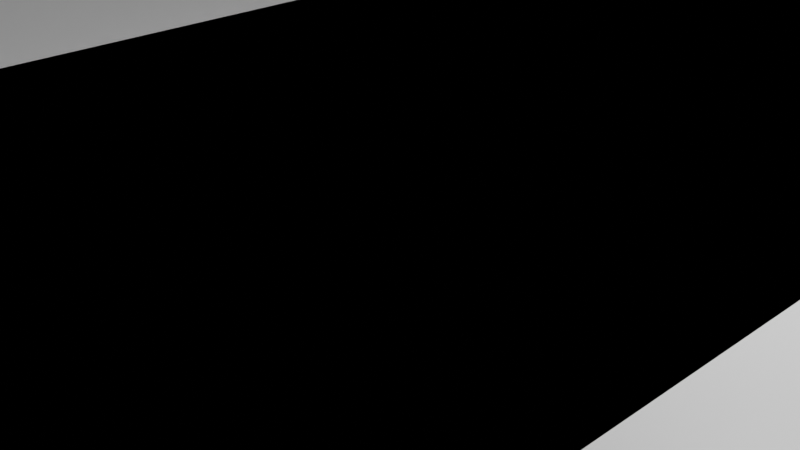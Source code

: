 # Source: building1.blend  (saved by Blender 2.81.16; exported with 4.5.12 LTS)
import bpy
from mathutils import Matrix  # noqa: F401  (used for matrix-valued properties, if any)

bpy.ops.wm.read_factory_settings(use_empty=True)
scene = bpy.context.scene
scene.name = 'Scene'

# ---- collections
col_collection = bpy.data.collections.new('Collection'); scene.collection.children.link(col_collection)

# ---- materials (node trees are filled in below, after node groups)
mat_material = bpy.data.materials.new('Material')
mat_material.alpha_threshold = 0.0
mat_material.use_transparent_shadow = False
mat_material.line_color = (0.0, 0.0, 0.0, 1.0)

# ---- material node trees
mat_material.use_nodes = True; mat_material.node_tree.nodes.clear()
_N = mat_material.node_tree.nodes; _L = mat_material.node_tree.links
n0 = _N.new('ShaderNodeOutputMaterial'); n0.name = 'Material Output'; n0.location = (300, 300)
n1 = _N.new('ShaderNodeBsdfPrincipled'); n1.name = 'Principled BSDF'; n1.location = (10, 300)
n1.distribution = 'GGX'
n1.subsurface_method = 'BURLEY'
n1.inputs[2].default_value = 0.4
n1.inputs[3].default_value = 1.45
n1.inputs[27].default_value = (0.0, 0.0, 0.0, 1.0)
n1.inputs[28].default_value = 1.0
_L.new(n1.outputs[0], n0.inputs[0])
n0.is_active_output = True

# ---- world
world_world = bpy.data.worlds.new('World'); scene.world = world_world
world_world.use_nodes = True; world_world.node_tree.nodes.clear()
_N = world_world.node_tree.nodes; _L = world_world.node_tree.links
n0 = _N.new('ShaderNodeOutputWorld'); n0.name = 'World Output'; n0.location = (300, 300)
n1 = _N.new('ShaderNodeBackground'); n1.name = 'Background'; n1.location = (10, 300)
n1.inputs[0].default_value = (0.05088, 0.05088, 0.05088, 1.0)
_L.new(n1.outputs[0], n0.inputs[0])
n0.is_active_output = True
world_world.color = (0.05088, 0.05088, 0.05088)
world_world.use_sun_shadow = False
world_world.sun_shadow_jitter_overblur = 0.0

# ---- cameras
cam_camera = bpy.data.cameras.new('Camera')
cam_camera.clip_end = 100.0
cam_camera.ortho_scale = 7.314

# ---- lights
light_light = bpy.data.lights.new('Light', 'POINT')
light_light.transmission_factor = 0.0
light_light.energy = 1000.0
light_light.shadow_soft_size = 0.1
light_light.shadow_maximum_resolution = 0.006
light_light.use_absolute_resolution = True

# ---- meshes
me_cube = bpy.data.meshes.new('Cube')
me_cube.from_pydata([(1.0, 1.0, 1.0), (0.3971, 1.0, -1.0), (1.0, -1.0, 1.0), (0.3971, -1.0, -1.0), (-1.0, 1.0, 1.0), (-1.0, 1.0, -1.0), (-1.0, -1.0, 1.0), (-1.0, -1.0, -1.0), (0.3971, 1.0, 0.0), (-1.0, -1.0, 0.0), (0.3971, -1.0, 0.0), (-1.0, 1.0, 0.0), (-1.0, -1.0, 0.0), (0.9991, 1.0, -5.96e-08), (0.9991, -1.0, -5.96e-08), (-1.0, 1.0, 0.0), (-1.0, -1.0, 1.994), (1.0, 1.0, 1.994), (1.0, -1.0, 1.994), (-1.0, 1.0, 1.994), (-1.0, -1.0, 1.994), (1.0, 1.0, 1.994), (1.0, -1.0, 1.994), (-1.0, 1.0, 1.994), (-9.03e-05, -9.03e-05, 1.994), (9.03e-05, 9.03e-05, 1.994), (9.03e-05, -9.03e-05, 1.994), (-9.03e-05, 9.03e-05, 1.994), (-0.3979, 1.0, -5.96e-08), (-1.0, 1.0, 0.0), (-0.3979, -1.0, -5.96e-08), (-1.0, -1.0, 0.0), (0.4359, 1.098, 2.912e-09), (0.4359, -1.098, 2.912e-09), (1.097, 1.098, -6.252e-08), (1.097, -1.098, -6.252e-08), (-1.098, 1.098, 2.912e-09), (-1.098, -1.098, 2.912e-09), (-0.4368, 1.098, -6.252e-08), (-0.4368, -1.098, -6.252e-08), (0.4359, 1.098, 0.06599), (0.4359, -1.098, 0.06599), (1.097, 1.098, 0.06599), (1.097, -1.098, 0.06599), (-1.098, 1.098, 0.06599), (-1.098, -1.098, 0.06599), (-0.4368, 1.098, 0.06599), (-0.4368, -1.098, 0.06599), (0.3946, 0.9938, 0.06599), (0.3946, -0.9938, 0.06599), (0.9929, 0.9938, 0.06599), (0.9929, -0.9938, 0.06599), (-0.9937, 0.9938, 0.06599), (-0.9937, -0.9938, 0.06599), (-0.3954, 0.9938, 0.06599), (-0.3954, -0.9938, 0.06599), (1.102, -1.102, 1.0), (-1.102, -1.102, 1.0), (1.102, 1.102, 1.0), (-1.102, 1.102, 1.0), (1.102, -1.102, 1.064), (-1.102, -1.102, 1.064), (1.102, 1.102, 1.064), (-1.102, 1.102, 1.064), (0.9949, -0.9949, 1.064), (-0.9949, -0.9949, 1.064), (0.9949, 0.9949, 1.064), (-0.9949, 0.9949, 1.064), (-1.101, 1.101, 1.994), (1.101, 1.101, 1.994), (1.101, -1.101, 1.994), (-1.101, -1.101, 1.994), (-9.941e-05, 9.941e-05, 1.994), (9.941e-05, 9.941e-05, 1.994), (9.941e-05, -9.941e-05, 1.994), (-9.941e-05, -9.941e-05, 1.994), (-1.101, 1.101, 1.933), (1.101, 1.101, 1.933), (1.101, -1.101, 1.933), (-1.101, -1.101, 1.933), (-9.941e-05, 9.941e-05, 1.933), (9.941e-05, 9.941e-05, 1.933), (9.941e-05, -9.941e-05, 1.933), (-9.941e-05, -9.941e-05, 1.933), (-0.9624, 0.9624, 1.933), (0.9624, 0.9624, 1.933), (0.9624, -0.9624, 1.933), (-0.9624, -0.9624, 1.933), (-8.691e-05, 8.691e-05, 1.933), (8.691e-05, 8.691e-05, 1.933), (8.691e-05, -8.691e-05, 1.933), (-8.691e-05, -8.691e-05, 1.933), (0.9999, 0.7556, 1.694), (1.0, 0.7556, 1.694), (0.9998, 0.489, 1.484), (1.0, 0.489, 1.694), (0.9999, 0.489, 1.694), (0.9997, 0.489, 1.294), (1.0, 0.489, 1.294), (0.9997, 0.7556, 1.294), (1.0, 0.7556, 1.294), (1.0, -0.4518, 1.694), (0.9999, -0.4518, 1.694), (1.0, -0.7184, 1.694), (0.9999, -0.7184, 1.694), (0.9997, -0.7184, 1.397), (1.0, -0.7184, 1.294), (0.9997, -0.7184, 1.294), (1.0, -0.4518, 1.294), (0.9997, -0.4518, 1.294), (0.9998, -0.4518, 1.591), (0.9995, 0.7556, 0.7399), (0.9995, 0.489, 0.7399), (0.9993, 0.489, 0.3399), (0.9993, 0.7556, 0.3399), (0.9995, -0.4518, 0.7399), (0.9995, -0.7184, 0.7399), (0.9993, -0.7184, 0.3399), (0.9993, -0.4518, 0.3399), (0.9999, 0.7556, 1.694), (1.0, 0.7556, 1.694), (0.9999, 0.489, 1.694), (0.9997, 0.489, 1.294), (1.0, 0.489, 1.294), (0.9997, 0.7556, 1.294), (1.0, 0.7556, 1.294), (1.0, -0.4518, 1.694), (0.9999, -0.4518, 1.694), (1.0, -0.7184, 1.694), (0.9999, -0.7184, 1.694), (1.0, -0.7184, 1.294), (0.9997, -0.7184, 1.294), (1.0, -0.4518, 1.294), (0.9997, -0.4518, 1.294), (0.9995, 0.7556, 0.7399), (0.9995, 0.489, 0.7399), (0.9993, 0.489, 0.3399), (0.9993, 0.7556, 0.3399), (0.9995, -0.4518, 0.7399), (0.9995, -0.7184, 0.7399), (0.9993, -0.7184, 0.3399), (0.9993, -0.4518, 0.3399)], [], [(6, 2, 56, 57), (22, 2, 6, 20), (20, 6, 4, 23), (5, 1, 3, 7), (21, 0, 100, 93, 95, 22), (23, 4, 0, 21), (5, 11, 8, 1), (1, 8, 10, 3), (7, 9, 11, 5), (3, 10, 9, 7), (11, 15, 13, 8), (14, 10, 31, 30), (9, 12, 15, 11), (10, 14, 12, 9), (15, 19, 17, 13), (13, 111, 114, 113, 14), (12, 16, 19, 15), (14, 18, 16, 12), (19, 23, 21, 17), (17, 21, 22, 18), (16, 20, 23, 19), (18, 22, 20, 16), (23, 20, 71, 68), (27, 25, 73, 72), (24, 27, 72, 75), (22, 21, 69, 70), (29, 28, 30, 31), (8, 29, 36, 32), (8, 13, 28, 29), (10, 8, 32, 33), (34, 35, 43, 42), (39, 38, 46, 47), (14, 30, 39, 35), (30, 28, 38, 39), (28, 13, 34, 38), (13, 14, 35, 34), (31, 10, 33, 37), (29, 31, 37, 36), (43, 47, 55, 51), (40, 44, 52, 48), (38, 34, 42, 46), (37, 33, 41, 45), (36, 37, 45, 44), (33, 32, 40, 41), (32, 36, 44, 40), (35, 39, 47, 43), (50, 51, 55, 54), (49, 48, 52, 53), (47, 46, 54, 55), (42, 43, 51, 50), (46, 42, 50, 54), (45, 41, 49, 53), (44, 45, 53, 52), (41, 40, 48, 49), (59, 57, 61, 63), (4, 6, 57, 59), (2, 0, 58, 56), (0, 4, 59, 58), (63, 61, 65, 67), (57, 56, 60, 61), (58, 59, 63, 62), (56, 58, 62, 60), (66, 67, 65, 64), (61, 60, 64, 65), (62, 63, 67, 66), (60, 62, 66, 64), (69, 68, 76, 77), (68, 71, 79, 76), (72, 73, 81, 80), (75, 72, 80, 83), (21, 23, 68, 69), (26, 24, 75, 74), (25, 26, 74, 73), (20, 22, 70, 71), (80, 81, 89, 88), (83, 80, 88, 91), (78, 77, 85, 86), (79, 78, 86, 87), (74, 75, 83, 82), (73, 74, 82, 81), (71, 70, 78, 79), (70, 69, 77, 78), (84, 87, 91, 88), (85, 84, 88, 89), (87, 86, 90, 91), (86, 85, 89, 90), (76, 79, 87, 84), (77, 76, 84, 85), (82, 83, 91, 90), (81, 82, 90, 89), (107, 106, 130, 131), (106, 103, 128, 130), (22, 95, 98, 108, 101, 103), (98, 97, 94, 96, 95), (95, 96, 92, 93), (18, 94, 96, 92, 17), (109, 108, 101, 102, 110), (103, 106, 108, 98, 100, 0, 2, 22), (99, 97, 122, 124), (106, 107, 105, 104, 103), (116, 117, 140, 139), (18, 105, 104, 102, 110, 94), (14, 113, 115, 118, 117), (116, 115, 113, 112, 111, 13, 17, 92, 99, 97, 94, 110, 109, 107, 105, 18, 14, 117), (124, 125, 120, 119), (122, 123, 125, 124), (131, 130, 132, 133), (128, 129, 127, 126), (117, 118, 141, 140), (98, 100, 125, 123), (111, 112, 135, 134), (102, 101, 126, 127), (115, 116, 139, 138), (106, 108, 132, 130), (112, 113, 136, 135), (108, 109, 133, 132), (118, 115, 138, 141), (100, 93, 120, 125), (109, 107, 131, 133), (113, 114, 137, 136), (92, 96, 121, 119), (103, 104, 129, 128), (113, 115, 138, 136), (92, 99, 124, 119), (101, 103, 128, 126), (114, 111, 134, 137), (97, 98, 123, 122), (101, 108, 132, 126), (104, 102, 127, 129), (98, 108, 132, 123), (93, 92, 119, 120)])
_uv = me_cube.uv_layers.new(name='UVMap')
_uv.uv.foreach_set('vector', [0.625, 1.0, 0.625, 0.75, 0.625, 0.75, 0.625, 1.0, 0.625, 0.75, 0.625, 0.75, 0.625, 1.0, 0.625, 1.0, 0.625, 0.0, 0.625, 0.0, 0.625, 0.25, 0.625, 0.25, 0.125, 0.5, 0.375, 0.5, 0.375, 0.75, 0.125, 0.75, 0.625, 0.5, 0.625, 0.5, 0.625, 0.5305, 0.625, 0.5305, 0.625, 0.5639, 0.625, 0.75, 0.625, 0.25, 0.625, 0.25, 0.625, 0.5, 0.625, 0.5, 0.375, 0.25, 0.5, 0.25, 0.5, 0.5, 0.375, 0.5, 0.375, 0.5, 0.5, 0.5, 0.5, 0.75, 0.375, 0.75, 0.375, 0.0, 0.5, 0.0, 0.5, 0.25, 0.375, 0.25, 0.375, 0.75, 0.5, 0.75, 0.5, 1.0, 0.375, 1.0, 0.5, 0.25, 0.5, 0.2538, 0.5, 0.5, 0.5, 0.5, 0.5, 0.75, 0.5, 0.75, 0.5, 0.75, 0.5, 0.75, 0.5, 0.0, 0.5, 0.0, 0.5, 0.2538, 0.5, 0.25, 0.5, 0.75, 0.5, 0.75, 0.5, 0.9943, 0.5, 1.0, 0.5, 0.2538, 0.625, 0.25, 0.625, 0.5, 0.5, 0.5, 0.5, 0.5, 0.5464, 0.5305, 0.5213, 0.5305, 0.5213, 0.5639, 0.5, 0.75, 0.5, 0.0, 0.625, 0.0, 0.625, 0.25, 0.5, 0.2538, 0.5, 0.75, 0.625, 0.75, 0.625, 1.0, 0.5, 0.9943, 0.625, 0.25, 0.625, 0.25, 0.625, 0.5, 0.625, 0.5, 0.625, 0.5, 0.625, 0.5, 0.625, 0.75, 0.625, 0.75, 0.625, 0.0, 0.625, 0.0, 0.625, 0.25, 0.625, 0.25, 0.625, 0.75, 0.625, 0.75, 0.625, 1.0, 0.625, 1.0, 0.625, 0.25, 0.625, 0.0, 0.625, 0.0, 0.625, 0.25, 0.0, 0.0, 0.0, 0.0, 0.0, 0.0, 0.0, 0.0, 0.0, 0.0, 0.0, 0.0, 0.0, 0.0, 0.0, 0.0, 0.625, 0.75, 0.625, 0.5, 0.625, 0.5, 0.625, 0.75, 0.5, 0.5, 0.5, 0.5, 0.5, 0.75, 0.5, 0.75, 0.5, 0.5, 0.5, 0.5, 0.5, 0.5, 0.5, 0.5, 0.5, 0.5, 0.5, 0.5, 0.5, 0.5, 0.5, 0.5, 0.5, 0.75, 0.5, 0.5, 0.5, 0.5, 0.5, 0.75, 0.5, 0.5, 0.5, 0.75, 0.5, 0.75, 0.5, 0.5, 0.5, 0.75, 0.5, 0.5, 0.5, 0.5, 0.5, 0.75, 0.5, 0.75, 0.5, 0.75, 0.5, 0.75, 0.5, 0.75, 0.5, 0.75, 0.5, 0.5, 0.5, 0.5, 0.5, 0.75, 0.5, 0.5, 0.5, 0.5, 0.5, 0.5, 0.5, 0.5, 0.5, 0.5, 0.5, 0.75, 0.5, 0.75, 0.5, 0.5, 0.5, 0.75, 0.5, 0.75, 0.5, 0.75, 0.5, 0.75, 0.5, 0.5, 0.5, 0.75, 0.5, 0.75, 0.5, 0.5, 0.5, 0.75, 0.5, 0.75, 0.5, 0.75, 0.5, 0.75, 0.5, 0.5, 0.5, 0.5, 0.5, 0.5, 0.5, 0.5, 0.5, 0.5, 0.5, 0.5, 0.5, 0.5, 0.5, 0.5, 0.5, 0.75, 0.5, 0.75, 0.5, 0.75, 0.5, 0.75, 0.5, 0.5, 0.5, 0.75, 0.5, 0.75, 0.5, 0.5, 0.5, 0.75, 0.5, 0.5, 0.5, 0.5, 0.5, 0.75, 0.5, 0.5, 0.5, 0.5, 0.5, 0.5, 0.5, 0.5, 0.5, 0.75, 0.5, 0.75, 0.5, 0.75, 0.5, 0.75, 0.5, 0.5, 0.5, 0.75, 0.5, 0.75, 0.5, 0.5, 0.5, 0.75, 0.5, 0.5, 0.5, 0.5, 0.5, 0.75, 0.5, 0.75, 0.5, 0.5, 0.5, 0.5, 0.5, 0.75, 0.5, 0.5, 0.5, 0.75, 0.5, 0.75, 0.5, 0.5, 0.5, 0.5, 0.5, 0.5, 0.5, 0.5, 0.5, 0.5, 0.5, 0.75, 0.5, 0.75, 0.5, 0.75, 0.5, 0.75, 0.5, 0.5, 0.5, 0.75, 0.5, 0.75, 0.5, 0.5, 0.5, 0.75, 0.5, 0.5, 0.5, 0.5, 0.5, 0.75, 0.625, 0.25, 0.625, 0.0, 0.625, 0.0, 0.625, 0.25, 0.625, 0.25, 0.625, 0.0, 0.625, 0.0, 0.625, 0.25, 0.625, 0.75, 0.625, 0.5, 0.625, 0.5, 0.625, 0.75, 0.625, 0.5, 0.625, 0.25, 0.625, 0.25, 0.625, 0.5, 0.625, 0.25, 0.625, 0.0, 0.625, 0.0, 0.625, 0.25, 0.625, 1.0, 0.625, 0.75, 0.625, 0.75, 0.625, 1.0, 0.625, 0.5, 0.625, 0.25, 0.625, 0.25, 0.625, 0.5, 0.625, 0.75, 0.625, 0.5, 0.625, 0.5, 0.625, 0.75, 0.625, 0.5, 0.875, 0.5, 0.875, 0.75, 0.625, 0.75, 0.625, 1.0, 0.625, 0.75, 0.625, 0.75, 0.625, 1.0, 0.625, 0.5, 0.625, 0.25, 0.625, 0.25, 0.625, 0.5, 0.625, 0.75, 0.625, 0.5, 0.625, 0.5, 0.625, 0.75, 0.625, 0.5, 0.625, 0.25, 0.625, 0.25, 0.625, 0.5, 0.625, 0.25, 0.625, 0.0, 0.625, 0.0, 0.625, 0.25, 0.0, 0.0, 0.0, 0.0, 0.0, 0.0, 0.0, 0.0, 0.0, 0.0, 0.0, 0.0, 0.0, 0.0, 0.0, 0.0, 0.625, 0.5, 0.625, 0.25, 0.625, 0.25, 0.625, 0.5, 0.0, 0.0, 0.0, 0.0, 0.0, 0.0, 0.0, 0.0, 0.0, 0.0, 0.0, 0.0, 0.0, 0.0, 0.0, 0.0, 0.625, 1.0, 0.625, 0.75, 0.625, 0.75, 0.625, 1.0, 0.0, 0.0, 0.0, 0.0, 0.0, 0.0, 0.0, 0.0, 0.0, 0.0, 0.0, 0.0, 0.0, 0.0, 0.0, 0.0, 0.625, 0.75, 0.625, 0.5, 0.625, 0.5, 0.625, 0.75, 0.625, 1.0, 0.625, 0.75, 0.625, 0.75, 0.625, 1.0, 0.0, 0.0, 0.0, 0.0, 0.0, 0.0, 0.0, 0.0, 0.0, 0.0, 0.0, 0.0, 0.0, 0.0, 0.0, 0.0, 0.625, 1.0, 0.625, 0.75, 0.625, 0.75, 0.625, 1.0, 0.625, 0.75, 0.625, 0.5, 0.625, 0.5, 0.625, 0.75, 0.625, 0.25, 0.625, 0.0, 0.625, 0.0, 0.625, 0.25, 0.625, 0.5, 0.625, 0.25, 0.625, 0.25, 0.625, 0.5, 0.625, 1.0, 0.625, 0.75, 0.625, 0.75, 0.625, 1.0, 0.625, 0.75, 0.625, 0.5, 0.625, 0.5, 0.625, 0.75, 0.625, 0.25, 0.625, 0.0, 0.625, 0.0, 0.625, 0.25, 0.625, 0.5, 0.625, 0.25, 0.625, 0.25, 0.625, 0.5, 0.0, 0.0, 0.0, 0.0, 0.0, 0.0, 0.0, 0.0, 0.0, 0.0, 0.0, 0.0, 0.0, 0.0, 0.0, 0.0, 0.375, 0.9355, 0.375, 0.9353, 0.375, 0.9353, 0.375, 0.9355, 0.625, 0.7148, 0.625, 0.7148, 0.625, 0.7148, 0.625, 0.7148, 0.625, 0.75, 0.625, 0.5639, 0.625, 0.5639, 0.625, 0.6815, 0.625, 0.6815, 0.625, 0.7148, 0.375, 0.9353, 0.375, 0.9355, 0.4939, 0.9354, 0.625, 0.9353, 0.625, 0.9353, 0.8103, 0.75, 0.8103, 0.75, 0.8103, 0.5, 0.8103, 0.5, 0.625, 0.75, 0.5931, 0.5639, 0.6062, 0.5639, 0.6062, 0.5305, 0.625, 0.5, 0.375, 0.3145, 0.375, 0.3147, 0.625, 0.3147, 0.625, 0.3147, 0.5604, 0.3146, 0.625, 0.7148, 0.625, 0.7148, 0.625, 0.6815, 0.625, 0.5639, 0.625, 0.5305, 0.625, 0.5, 0.625, 0.75, 0.625, 0.75, 0.5811, 0.5305, 0.5811, 0.5639, 0.5811, 0.5639, 0.5811, 0.5305, 0.375, 0.9353, 0.375, 0.9355, 0.4396, 0.9354, 0.625, 0.9353, 0.625, 0.9353, 0.5464, 0.7148, 0.5213, 0.7148, 0.5213, 0.7148, 0.5464, 0.7148, 0.625, 0.75, 0.5876, 0.7148, 0.6062, 0.7148, 0.6062, 0.6815, 0.5997, 0.6815, 0.5931, 0.5639, 0.5, 0.75, 0.5213, 0.5639, 0.5464, 0.6815, 0.5213, 0.6815, 0.5213, 0.7148, 0.5464, 0.7148, 0.5464, 0.6815, 0.5213, 0.5639, 0.5464, 0.5639, 0.5464, 0.5305, 0.5, 0.5, 0.625, 0.5, 0.6062, 0.5305, 0.5811, 0.5305, 0.5811, 0.5639, 0.5931, 0.5639, 0.5997, 0.6815, 0.5811, 0.6815, 0.5811, 0.7148, 0.5876, 0.7148, 0.625, 0.75, 0.5, 0.75, 0.5213, 0.7148, 0.375, 0.3145, 0.375, 0.3147, 0.625, 0.3147, 0.625, 0.3147, 0.1895, 0.75, 0.1897, 0.75, 0.1897, 0.5, 0.1895, 0.5, 0.1895, 0.75, 0.1897, 0.75, 0.1897, 0.5, 0.1895, 0.5, 0.8103, 0.75, 0.8103, 0.75, 0.8103, 0.5, 0.8103, 0.5, 0.5213, 0.7148, 0.5213, 0.6815, 0.5213, 0.6815, 0.5213, 0.7148, 0.625, 0.5639, 0.625, 0.5305, 0.625, 0.5305, 0.625, 0.5639, 0.5464, 0.5305, 0.5464, 0.5639, 0.5464, 0.5639, 0.5464, 0.5305, 0.625, 0.3147, 0.625, 0.3147, 0.625, 0.3147, 0.625, 0.3147, 0.5464, 0.6815, 0.5464, 0.7148, 0.5464, 0.7148, 0.5464, 0.6815, 0.625, 0.7148, 0.625, 0.6815, 0.625, 0.6815, 0.625, 0.7148, 0.5464, 0.5639, 0.5213, 0.5639, 0.5213, 0.5639, 0.5464, 0.5639, 0.375, 0.3147, 0.375, 0.3145, 0.375, 0.3145, 0.375, 0.3147, 0.5213, 0.6815, 0.5464, 0.6815, 0.5464, 0.6815, 0.5213, 0.6815, 0.625, 0.5305, 0.625, 0.5305, 0.625, 0.5305, 0.625, 0.5305, 0.5811, 0.6815, 0.5811, 0.7148, 0.5811, 0.7148, 0.5811, 0.6815, 0.5213, 0.5639, 0.5213, 0.5305, 0.5213, 0.5305, 0.5213, 0.5639, 0.8103, 0.5, 0.8103, 0.75, 0.8103, 0.75, 0.8103, 0.5, 0.625, 0.9353, 0.625, 0.9353, 0.625, 0.9353, 0.625, 0.9353, 0.5213, 0.5639, 0.5464, 0.6815, 0.5464, 0.6815, 0.5213, 0.5639, 0.6062, 0.5305, 0.5811, 0.5305, 0.5811, 0.5305, 0.6062, 0.5305, 0.625, 0.6815, 0.625, 0.7148, 0.625, 0.7148, 0.625, 0.6815, 0.5213, 0.5305, 0.5464, 0.5305, 0.5464, 0.5305, 0.5213, 0.5305, 0.375, 0.9355, 0.375, 0.9353, 0.375, 0.9353, 0.375, 0.9355, 0.625, 0.6815, 0.625, 0.6815, 0.625, 0.6815, 0.625, 0.6815, 0.6062, 0.7148, 0.6062, 0.6815, 0.6062, 0.6815, 0.6062, 0.7148, 0.625, 0.5639, 0.625, 0.6815, 0.625, 0.6815, 0.625, 0.5639, 0.8103, 0.5, 0.8103, 0.5, 0.8103, 0.5, 0.8103, 0.5])
me_cube.materials.append(mat_material)
me_cube.use_remesh_preserve_volume = False
me_cube.use_remesh_preserve_attributes = False
me_cube.use_mirror_vertex_groups = False
me_cube.update()

# ---- objects
ob_building = bpy.data.objects.new('Building', me_cube)
ob_light = bpy.data.objects.new('Light', light_light)
ob_camera = bpy.data.objects.new('Camera', cam_camera)

# ---- transforms, parenting, visibility, modifiers, constraints
ob_building.location = (0.0, 0.0, 0.0)
ob_building.scale = (10.0, 15.0, 15.0)
ob_building.lock_rotations_4d = False
ob_building.empty_display_type = 'ARROWS'
ob_building.lineart.crease_threshold = 0.0
ob_light.location = (4.076, 1.005, 5.904)
ob_light.rotation_euler = (0.6503, 0.05522, 1.866)
ob_light.lock_rotations_4d = False
ob_light.empty_display_type = 'ARROWS'
ob_light.color = (0.0, 0.0, 0.0, 0.0)
ob_light.lineart.crease_threshold = 0.0
ob_camera.location = (7.359, -6.926, 4.958)
ob_camera.rotation_euler = (1.109, 0.0, 0.8149)
ob_camera.lock_rotations_4d = False
ob_camera.empty_display_type = 'ARROWS'
ob_camera.color = (0.0, 0.0, 0.0, 0.0)
ob_camera.display_type = 'WIRE'
ob_camera.lineart.crease_threshold = 0.0

# ---- collection membership
col_collection.objects.link(ob_building)
col_collection.objects.link(ob_light)
col_collection.objects.link(ob_camera)

# ---- scene / render settings (as saved in the file)
scene.camera = ob_camera
scene.frame_start = 1; scene.frame_end = 250; scene.frame_set(1)
scene.render.engine = 'BLENDER_EEVEE_NEXT'
scene.cycles.use_denoising = False
scene.cycles.samples = 128
scene.cycles.sampling_pattern = 'TABULATED_SOBOL'
scene.cycles.use_adaptive_sampling = False
scene.cycles.use_light_tree = False
scene.view_settings.view_transform = 'Filmic'
bpy.context.view_layer.update()
